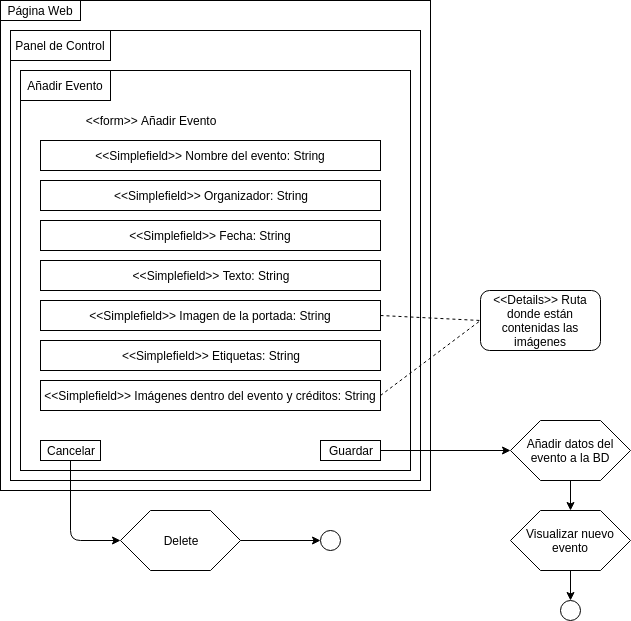

The diagram above was exported from draw.io. Its source (the exported page's mxGraphModel, read from the mxfile embedded in the PNG):
<mxGraphModel dx="1634" dy="729" grid="1" gridSize="10" guides="1" tooltips="1" connect="1" arrows="1" fold="1" page="1" pageScale="1" pageWidth="827" pageHeight="1169" math="0" shadow="0">
  <root>
    <mxCell id="0" />
    <mxCell id="1" parent="0" />
    <mxCell id="HmwX4m86yPuO5wfyOZ4f-1" value="" style="rounded=0;whiteSpace=wrap;html=1;" vertex="1" parent="1">
      <mxGeometry x="20" y="20" width="430" height="490" as="geometry" />
    </mxCell>
    <mxCell id="HmwX4m86yPuO5wfyOZ4f-2" value="" style="rounded=0;whiteSpace=wrap;html=1;" vertex="1" parent="1">
      <mxGeometry x="30" y="50" width="410" height="450" as="geometry" />
    </mxCell>
    <mxCell id="HmwX4m86yPuO5wfyOZ4f-3" value="Panel de Control" style="rounded=0;whiteSpace=wrap;html=1;" vertex="1" parent="1">
      <mxGeometry x="30" y="50" width="100" height="30" as="geometry" />
    </mxCell>
    <mxCell id="HmwX4m86yPuO5wfyOZ4f-5" value="Página Web&lt;br&gt;" style="rounded=0;whiteSpace=wrap;html=1;" vertex="1" parent="1">
      <mxGeometry x="20" y="20" width="80" height="20" as="geometry" />
    </mxCell>
    <mxCell id="HmwX4m86yPuO5wfyOZ4f-6" value="" style="rounded=0;whiteSpace=wrap;html=1;" vertex="1" parent="1">
      <mxGeometry x="40" y="90" width="390" height="400" as="geometry" />
    </mxCell>
    <mxCell id="HmwX4m86yPuO5wfyOZ4f-7" value="Añadir Evento" style="rounded=0;whiteSpace=wrap;html=1;" vertex="1" parent="1">
      <mxGeometry x="40" y="90" width="90" height="30" as="geometry" />
    </mxCell>
    <mxCell id="HmwX4m86yPuO5wfyOZ4f-8" value="&amp;lt;&amp;lt;form&amp;gt;&amp;gt; Añadir Evento" style="text;html=1;strokeColor=none;fillColor=none;align=center;verticalAlign=middle;whiteSpace=wrap;rounded=0;" vertex="1" parent="1">
      <mxGeometry x="100" y="130" width="140" height="20" as="geometry" />
    </mxCell>
    <mxCell id="HmwX4m86yPuO5wfyOZ4f-9" value="&amp;lt;&amp;lt;Simplefield&amp;gt;&amp;gt; Nombre del evento: String" style="rounded=0;whiteSpace=wrap;html=1;" vertex="1" parent="1">
      <mxGeometry x="60" y="160" width="340" height="30" as="geometry" />
    </mxCell>
    <mxCell id="HmwX4m86yPuO5wfyOZ4f-10" value="&amp;lt;&amp;lt;Simplefield&amp;gt;&amp;gt; Organizador: String" style="rounded=0;whiteSpace=wrap;html=1;" vertex="1" parent="1">
      <mxGeometry x="60" y="200" width="340" height="30" as="geometry" />
    </mxCell>
    <mxCell id="HmwX4m86yPuO5wfyOZ4f-11" value="&amp;lt;&amp;lt;Simplefield&amp;gt;&amp;gt; Fecha: String" style="rounded=0;whiteSpace=wrap;html=1;" vertex="1" parent="1">
      <mxGeometry x="60" y="240" width="340" height="30" as="geometry" />
    </mxCell>
    <mxCell id="HmwX4m86yPuO5wfyOZ4f-12" value="&amp;lt;&amp;lt;Simplefield&amp;gt;&amp;gt; Texto: String" style="rounded=0;whiteSpace=wrap;html=1;" vertex="1" parent="1">
      <mxGeometry x="60" y="280" width="340" height="30" as="geometry" />
    </mxCell>
    <mxCell id="HmwX4m86yPuO5wfyOZ4f-13" value="&amp;lt;&amp;lt;Simplefield&amp;gt;&amp;gt; Imagen de la portada: String" style="rounded=0;whiteSpace=wrap;html=1;" vertex="1" parent="1">
      <mxGeometry x="60" y="320" width="340" height="30" as="geometry" />
    </mxCell>
    <mxCell id="HmwX4m86yPuO5wfyOZ4f-14" value="&amp;lt;&amp;lt;Simplefield&amp;gt;&amp;gt; Etiquetas: String" style="rounded=0;whiteSpace=wrap;html=1;" vertex="1" parent="1">
      <mxGeometry x="60" y="360" width="340" height="30" as="geometry" />
    </mxCell>
    <mxCell id="HmwX4m86yPuO5wfyOZ4f-15" value="&amp;lt;&amp;lt;Simplefield&amp;gt;&amp;gt; Imágenes dentro del evento y créditos: String" style="rounded=0;whiteSpace=wrap;html=1;" vertex="1" parent="1">
      <mxGeometry x="60" y="400" width="340" height="30" as="geometry" />
    </mxCell>
    <mxCell id="HmwX4m86yPuO5wfyOZ4f-16" value="&amp;lt;&amp;lt;Details&amp;gt;&amp;gt; Ruta donde están contenidas las imágenes" style="rounded=1;whiteSpace=wrap;html=1;" vertex="1" parent="1">
      <mxGeometry x="500" y="310" width="120" height="60" as="geometry" />
    </mxCell>
    <mxCell id="HmwX4m86yPuO5wfyOZ4f-17" value="" style="endArrow=none;dashed=1;html=1;entryX=0;entryY=0.5;entryDx=0;entryDy=0;exitX=1;exitY=0.5;exitDx=0;exitDy=0;" edge="1" parent="1" source="HmwX4m86yPuO5wfyOZ4f-13" target="HmwX4m86yPuO5wfyOZ4f-16">
      <mxGeometry width="50" height="50" relative="1" as="geometry">
        <mxPoint x="590" y="460" as="sourcePoint" />
        <mxPoint x="640" y="410" as="targetPoint" />
      </mxGeometry>
    </mxCell>
    <mxCell id="HmwX4m86yPuO5wfyOZ4f-18" value="" style="endArrow=none;dashed=1;html=1;entryX=0;entryY=0.5;entryDx=0;entryDy=0;exitX=1;exitY=0.5;exitDx=0;exitDy=0;" edge="1" parent="1" source="HmwX4m86yPuO5wfyOZ4f-15" target="HmwX4m86yPuO5wfyOZ4f-16">
      <mxGeometry width="50" height="50" relative="1" as="geometry">
        <mxPoint x="440" y="510" as="sourcePoint" />
        <mxPoint x="490" y="460" as="targetPoint" />
      </mxGeometry>
    </mxCell>
    <mxCell id="HmwX4m86yPuO5wfyOZ4f-19" value="Cancelar" style="rounded=0;whiteSpace=wrap;html=1;" vertex="1" parent="1">
      <mxGeometry x="60" y="460" width="60" height="20" as="geometry" />
    </mxCell>
    <mxCell id="HmwX4m86yPuO5wfyOZ4f-20" value="Guardar" style="rounded=0;whiteSpace=wrap;html=1;" vertex="1" parent="1">
      <mxGeometry x="340" y="460" width="60" height="20" as="geometry" />
    </mxCell>
    <mxCell id="HmwX4m86yPuO5wfyOZ4f-21" style="edgeStyle=orthogonalEdgeStyle;rounded=0;orthogonalLoop=1;jettySize=auto;html=1;exitX=0.5;exitY=1;exitDx=0;exitDy=0;" edge="1" parent="1" source="HmwX4m86yPuO5wfyOZ4f-2" target="HmwX4m86yPuO5wfyOZ4f-2">
      <mxGeometry relative="1" as="geometry" />
    </mxCell>
    <mxCell id="HmwX4m86yPuO5wfyOZ4f-22" value="Añadir datos del evento a la BD" style="shape=hexagon;perimeter=hexagonPerimeter2;whiteSpace=wrap;html=1;" vertex="1" parent="1">
      <mxGeometry x="530" y="440" width="120" height="60" as="geometry" />
    </mxCell>
    <mxCell id="HmwX4m86yPuO5wfyOZ4f-23" value="" style="endArrow=classic;html=1;exitX=1;exitY=0.5;exitDx=0;exitDy=0;entryX=0;entryY=0.5;entryDx=0;entryDy=0;" edge="1" parent="1" source="HmwX4m86yPuO5wfyOZ4f-20" target="HmwX4m86yPuO5wfyOZ4f-22">
      <mxGeometry width="50" height="50" relative="1" as="geometry">
        <mxPoint x="300" y="600" as="sourcePoint" />
        <mxPoint x="350" y="550" as="targetPoint" />
      </mxGeometry>
    </mxCell>
    <mxCell id="HmwX4m86yPuO5wfyOZ4f-24" value="Visualizar nuevo evento" style="shape=hexagon;perimeter=hexagonPerimeter2;whiteSpace=wrap;html=1;" vertex="1" parent="1">
      <mxGeometry x="530" y="530" width="120" height="60" as="geometry" />
    </mxCell>
    <mxCell id="HmwX4m86yPuO5wfyOZ4f-25" value="" style="endArrow=classic;html=1;entryX=0.5;entryY=0;entryDx=0;entryDy=0;exitX=0.5;exitY=1;exitDx=0;exitDy=0;" edge="1" parent="1" source="HmwX4m86yPuO5wfyOZ4f-22" target="HmwX4m86yPuO5wfyOZ4f-24">
      <mxGeometry width="50" height="50" relative="1" as="geometry">
        <mxPoint x="580" y="510" as="sourcePoint" />
        <mxPoint x="410" y="640" as="targetPoint" />
      </mxGeometry>
    </mxCell>
    <mxCell id="HmwX4m86yPuO5wfyOZ4f-26" value="" style="ellipse;whiteSpace=wrap;html=1;aspect=fixed;" vertex="1" parent="1">
      <mxGeometry x="580" y="620" width="20" height="20" as="geometry" />
    </mxCell>
    <mxCell id="HmwX4m86yPuO5wfyOZ4f-27" value="" style="endArrow=classic;html=1;exitX=0.5;exitY=1;exitDx=0;exitDy=0;entryX=0.5;entryY=0;entryDx=0;entryDy=0;" edge="1" parent="1" source="HmwX4m86yPuO5wfyOZ4f-24" target="HmwX4m86yPuO5wfyOZ4f-26">
      <mxGeometry width="50" height="50" relative="1" as="geometry">
        <mxPoint x="330" y="630" as="sourcePoint" />
        <mxPoint x="380" y="580" as="targetPoint" />
      </mxGeometry>
    </mxCell>
    <mxCell id="HmwX4m86yPuO5wfyOZ4f-28" value="Delete" style="shape=hexagon;perimeter=hexagonPerimeter2;whiteSpace=wrap;html=1;" vertex="1" parent="1">
      <mxGeometry x="140" y="530" width="120" height="60" as="geometry" />
    </mxCell>
    <mxCell id="HmwX4m86yPuO5wfyOZ4f-29" value="" style="ellipse;whiteSpace=wrap;html=1;aspect=fixed;" vertex="1" parent="1">
      <mxGeometry x="340" y="550" width="20" height="20" as="geometry" />
    </mxCell>
    <mxCell id="HmwX4m86yPuO5wfyOZ4f-30" value="" style="endArrow=classic;html=1;exitX=0.5;exitY=1;exitDx=0;exitDy=0;entryX=0;entryY=0.5;entryDx=0;entryDy=0;" edge="1" parent="1" source="HmwX4m86yPuO5wfyOZ4f-19" target="HmwX4m86yPuO5wfyOZ4f-28">
      <mxGeometry width="50" height="50" relative="1" as="geometry">
        <mxPoint x="20" y="710" as="sourcePoint" />
        <mxPoint x="70" y="660" as="targetPoint" />
        <Array as="points">
          <mxPoint x="90" y="560" />
        </Array>
      </mxGeometry>
    </mxCell>
    <mxCell id="HmwX4m86yPuO5wfyOZ4f-31" value="" style="endArrow=classic;html=1;exitX=1;exitY=0.5;exitDx=0;exitDy=0;entryX=0;entryY=0.5;entryDx=0;entryDy=0;" edge="1" parent="1" source="HmwX4m86yPuO5wfyOZ4f-28" target="HmwX4m86yPuO5wfyOZ4f-29">
      <mxGeometry width="50" height="50" relative="1" as="geometry">
        <mxPoint x="20" y="710" as="sourcePoint" />
        <mxPoint x="70" y="660" as="targetPoint" />
      </mxGeometry>
    </mxCell>
  </root>
</mxGraphModel>